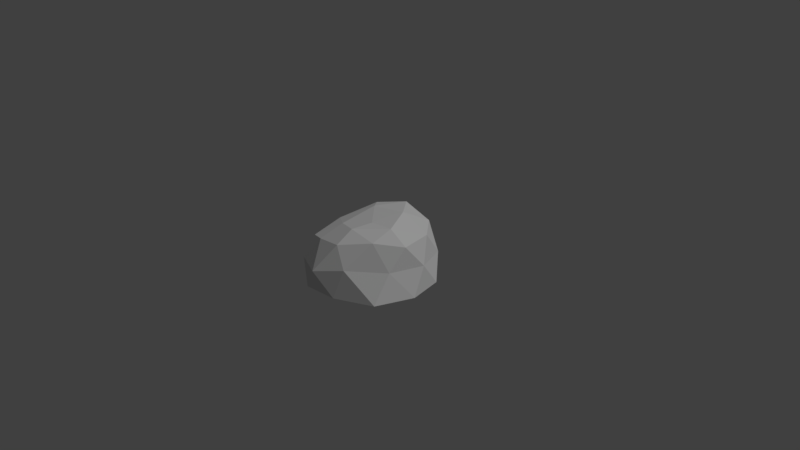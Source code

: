 # Source: Rock_01.blend  (saved by Blender 2.79.0; exported with 4.5.12 LTS)
import bpy
from mathutils import Matrix  # noqa: F401  (used for matrix-valued properties, if any)

bpy.ops.wm.read_factory_settings(use_empty=True)
scene = bpy.context.scene
scene.name = 'Scene'

# ---- collections
col_collection_1 = bpy.data.collections.new('Collection 1'); scene.collection.children.link(col_collection_1)

# ---- world
world_world = bpy.data.worlds.new('World'); scene.world = world_world
world_world.color = (0.05088, 0.05088, 0.05088)
world_world.use_sun_shadow = False
world_world.sun_shadow_jitter_overblur = 0.0
world_world.cycles.sampling_method = 'MANUAL'

# ---- cameras
cam_camera = bpy.data.cameras.new('Camera')
cam_camera.clip_end = 100.0
cam_camera.lens = 35.0
cam_camera.sensor_width = 32.0
cam_camera.sensor_height = 18.0
cam_camera.ortho_scale = 7.314
cam_camera.dof.focus_distance = 0.0

# ---- lights
light_lamp = bpy.data.lights.new('Lamp', 'SUN')
light_lamp.transmission_factor = 0.0
light_lamp.cutoff_distance = 30.0
light_lamp.angle = 0.1993
light_lamp.energy = 1.0
light_lamp.shadow_buffer_clip_start = 1.001
light_lamp.shadow_soft_size = 0.1
light_lamp.shadow_cascade_max_distance = 1000.0

# ---- meshes
me_icosphere = bpy.data.meshes.new('Icosphere')
me_icosphere.from_pydata([(-0.005334, -0.002107, -0.2929), (0.6613, -0.5204, -0.283), (-0.3119, -0.7849, -0.305), (-0.8841, 0.005688, -0.2996), (-0.2316, 0.788, -0.2213), (0.7445, 0.4716, -0.2985), (0.08775, -0.6059, 0.3739), (-0.5549, -0.4468, 0.2236), (-0.5088, 0.5867, 0.371), (0.3449, 0.7232, 0.3567), (0.6963, -0.0294, 0.364), (0.1315, -0.07066, 0.5119), (-0.2015, -0.4504, -0.2985), (0.3695, -0.3074, -0.2884), (0.1701, -0.7622, -0.2828), (0.8437, -0.01231, -0.2913), (0.4434, 0.2679, -0.2972), (-0.5132, 0.004551, -0.2935), (-0.6908, -0.4933, -0.2998), (-0.1248, 0.4562, -0.2223), (-0.6297, 0.4947, -0.232), (0.3079, 0.7163, -0.2345), (0.6559, -0.2638, 0.07642), (0.7887, 0.1976, 0.06283), (-0.1162, -0.845, 0.01751), (0.2736, -0.6671, 0.1101), (-0.7776, -0.2899, 0.03027), (-0.513, -0.6723, 0.003308), (-0.4006, 0.8152, 0.1181), (-0.6858, 0.3582, 0.06396), (0.5776, 0.6635, 0.01456), (0.08114, 0.8735, 0.09655), (0.4471, -0.343, 0.4356), (-0.2685, -0.5779, 0.3216), (-0.6166, 0.02893, 0.2878), (-0.1397, 0.7809, 0.4427), (0.6621, 0.3666, 0.3868), (0.1012, -0.3762, 0.5181), (0.4656, -0.05873, 0.5426), (-0.272, -0.212, 0.4101), (-0.2385, 0.3031, 0.4996), (0.2434, 0.3578, 0.5576)], [], [(0, 13, 12), (1, 13, 15), (0, 12, 17), (0, 17, 19), (0, 19, 16), (1, 15, 22), (2, 14, 24), (3, 18, 26), (4, 20, 28), (5, 21, 30), (1, 22, 25), (2, 24, 27), (3, 26, 29), (4, 28, 31), (5, 30, 23), (6, 32, 37), (7, 33, 39), (8, 34, 40), (9, 35, 41), (10, 36, 38), (38, 41, 11), (38, 36, 41), (36, 9, 41), (41, 40, 11), (41, 35, 40), (35, 8, 40), (40, 39, 11), (40, 34, 39), (34, 7, 39), (39, 37, 11), (39, 33, 37), (33, 6, 37), (37, 38, 11), (37, 32, 38), (32, 10, 38), (23, 36, 10), (23, 30, 36), (30, 9, 36), (31, 35, 9), (31, 28, 35), (28, 8, 35), (29, 34, 8), (29, 26, 34), (26, 7, 34), (27, 33, 7), (27, 24, 33), (24, 6, 33), (25, 32, 6), (25, 22, 32), (22, 10, 32), (30, 31, 9), (30, 21, 31), (21, 4, 31), (28, 29, 8), (28, 20, 29), (20, 3, 29), (26, 27, 7), (26, 18, 27), (18, 2, 27), (24, 25, 6), (24, 14, 25), (14, 1, 25), (22, 23, 10), (22, 15, 23), (15, 5, 23), (16, 21, 5), (16, 19, 21), (19, 4, 21), (19, 20, 4), (19, 17, 20), (17, 3, 20), (17, 18, 3), (17, 12, 18), (12, 2, 18), (15, 16, 5), (15, 13, 16), (13, 0, 16), (12, 14, 2), (12, 13, 14), (13, 1, 14)])
me_icosphere.use_remesh_preserve_volume = False
me_icosphere.use_remesh_preserve_attributes = False
me_icosphere.use_mirror_vertex_groups = False
me_icosphere.update()

# ---- objects
ob_icosphere = bpy.data.objects.new('Icosphere', me_icosphere)
ob_lamp = bpy.data.objects.new('Lamp', light_lamp)
ob_camera = bpy.data.objects.new('Camera', cam_camera)

# ---- transforms, parenting, visibility, modifiers, constraints
ob_icosphere.location = (-0.001848, 0.01285, 1.799e-08)
ob_icosphere.lineart.crease_threshold = 0.0
ob_lamp.location = (4.076, 1.005, 5.904)
ob_lamp.rotation_euler = (0.6503, 0.05522, 1.866)
ob_lamp.lock_rotations_4d = False
ob_lamp.empty_display_type = 'ARROWS'
ob_lamp.color = (0.0, 0.0, 0.0, 0.0)
ob_lamp.lineart.crease_threshold = 0.0
ob_camera.location = (7.481, -6.508, 5.344)
ob_camera.rotation_euler = (1.109, 0.0, 0.8149)
ob_camera.lock_rotations_4d = False
ob_camera.empty_display_type = 'ARROWS'
ob_camera.color = (0.0, 0.0, 0.0, 0.0)
ob_camera.display_type = 'WIRE'
ob_camera.lineart.crease_threshold = 0.0

# ---- collection membership
col_collection_1.objects.link(ob_icosphere)
col_collection_1.objects.link(ob_lamp)
col_collection_1.objects.link(ob_camera)

# ---- scene / render settings (as saved in the file)
scene.camera = ob_camera
scene.frame_start = 1; scene.frame_end = 250; scene.frame_set(21)
scene.render.engine = 'CYCLES'
scene.render.resolution_percentage = 50
scene.render.dither_intensity = 0.0
scene.cycles.use_denoising = False
scene.cycles.samples = 128
scene.cycles.sampling_pattern = 'TABULATED_SOBOL'
scene.cycles.use_adaptive_sampling = False
scene.cycles.use_light_tree = False
scene.cycles.blur_glossy = 0.0
scene.cycles.sample_clamp_indirect = 0.0
scene.view_settings.view_transform = 'Standard'
bpy.context.view_layer.update()
